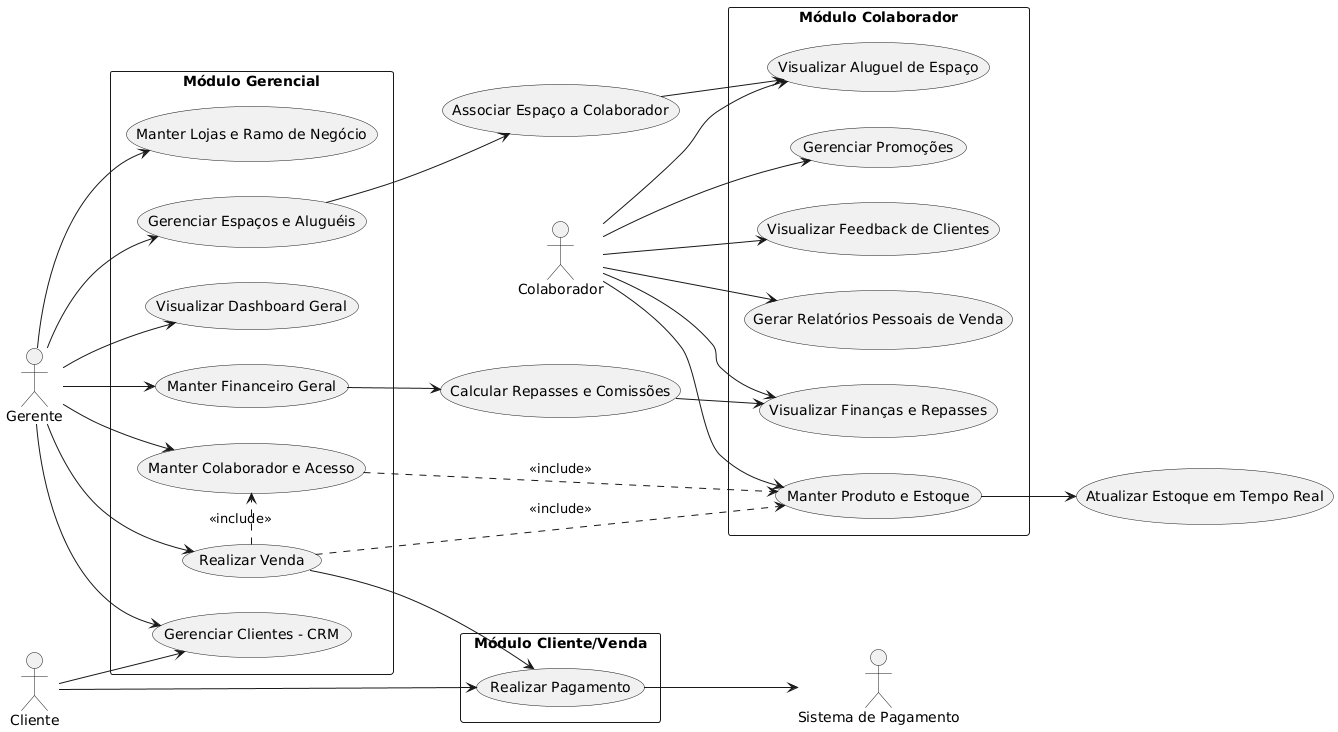

The diagram above was rendered by PlantUML. Its source (embedded in the PNG):
@startuml
left to right direction

actor Colaborador as A1
actor Gerente as A2
actor Cliente as A3
actor "Sistema de Pagamento" as A4

rectangle "Módulo Colaborador" {
  usecase "Manter Produto e Estoque" as C1
  usecase "Gerar Relatórios Pessoais de Venda" as C2
  usecase "Gerenciar Promoções" as C3
  usecase "Visualizar Finanças e Repasses" as C4
  usecase "Visualizar Aluguel de Espaço" as C5
  usecase "Visualizar Feedback de Clientes" as C6
}

rectangle "Módulo Gerencial" {
  usecase "Manter Lojas e Ramo de Negócio" as G1
  usecase "Manter Colaborador e Acesso" as G2
  usecase "Gerenciar Espaços e Aluguéis" as G3
  usecase "Gerenciar Clientes - CRM" as G4
  usecase "Visualizar Dashboard Geral" as G5
  usecase "Manter Financeiro Geral" as G6
  usecase "Realizar Venda" as G7
}

rectangle "Módulo Cliente/Venda" {
  usecase "Realizar Pagamento" as V1
}

A1 --> C1
A1 --> C2
A1 --> C3
A1 --> C4
A1 --> C5
A1 --> C6

A2 --> G1
A2 --> G2
A2 --> G3
A2 --> G4
A2 --> G5
A2 --> G6
A2 --> G7

A3 --> G4
A3 --> V1

G7 --> V1
G7 .> C1 : <<include>>
G7 .> G2 : <<include>>

V1 --> A4

G6 --> (Calcular Repasses e Comissões)
(Calcular Repasses e Comissões) --> C4

C1 --> (Atualizar Estoque em Tempo Real)

G2 .> C1 : <<include>>

G3 --> (Associar Espaço a Colaborador)
(Associar Espaço a Colaborador) --> C5
@enduml